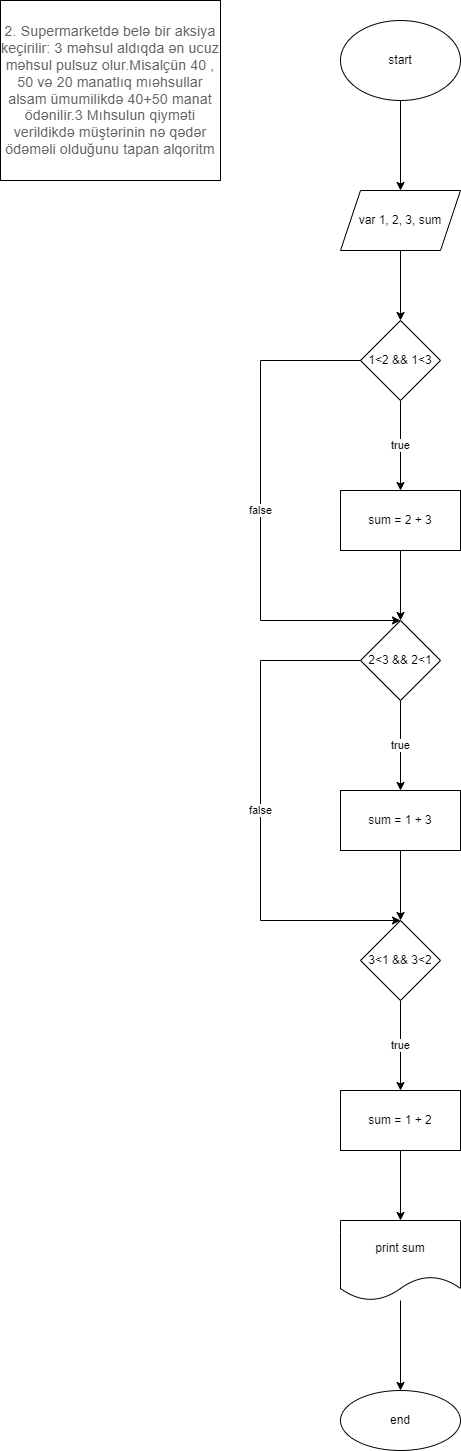

The diagram above was exported from draw.io. Its source (the exported page's mxGraphModel, read from the mxfile embedded in the PNG):
<mxGraphModel dx="782" dy="468" grid="1" gridSize="10" guides="1" tooltips="1" connect="1" arrows="1" fold="1" page="1" pageScale="1" pageWidth="850" pageHeight="1100" math="0" shadow="0">
  <root>
    <mxCell id="0" />
    <mxCell id="1" parent="0" />
    <mxCell id="-gOT8kFUHckVe6kKYULN-1" value="&lt;span style=&quot;color: rgb(95, 99, 104); font-family: Roboto, RobotoDraft, Helvetica, Arial, sans-serif; font-size: 14px; letter-spacing: 0.2px; text-align: start; background-color: rgb(255, 255, 255);&quot;&gt;2.&amp;nbsp;Supermarketdə belə bir aksiya keçirilir: 3 məhsul aldıqda ən ucuz məhsul pulsuz olur.Misalçün 40 , 50 və 20 manatlıq mıəhsullar alsam ümumilikdə 40+50 manat ödənilir.3 Mıhsulun qiyməti verildikdə müştərinin nə qədər ödəməli olduğunu tapan alqoritm&lt;/span&gt;" style="rounded=0;whiteSpace=wrap;html=1;" vertex="1" parent="1">
      <mxGeometry x="10" y="10" width="220" height="180" as="geometry" />
    </mxCell>
    <mxCell id="-gOT8kFUHckVe6kKYULN-4" value="" style="edgeStyle=orthogonalEdgeStyle;rounded=0;orthogonalLoop=1;jettySize=auto;html=1;" edge="1" parent="1" source="-gOT8kFUHckVe6kKYULN-2" target="-gOT8kFUHckVe6kKYULN-3">
      <mxGeometry relative="1" as="geometry" />
    </mxCell>
    <mxCell id="-gOT8kFUHckVe6kKYULN-2" value="start" style="ellipse;whiteSpace=wrap;html=1;" vertex="1" parent="1">
      <mxGeometry x="350" y="30" width="120" height="80" as="geometry" />
    </mxCell>
    <mxCell id="-gOT8kFUHckVe6kKYULN-6" value="" style="edgeStyle=orthogonalEdgeStyle;rounded=0;orthogonalLoop=1;jettySize=auto;html=1;" edge="1" parent="1" source="-gOT8kFUHckVe6kKYULN-3" target="-gOT8kFUHckVe6kKYULN-5">
      <mxGeometry relative="1" as="geometry" />
    </mxCell>
    <mxCell id="-gOT8kFUHckVe6kKYULN-3" value="var 1, 2, 3, sum" style="shape=parallelogram;perimeter=parallelogramPerimeter;whiteSpace=wrap;html=1;fixedSize=1;" vertex="1" parent="1">
      <mxGeometry x="350" y="200" width="120" height="60" as="geometry" />
    </mxCell>
    <mxCell id="-gOT8kFUHckVe6kKYULN-8" value="true" style="edgeStyle=orthogonalEdgeStyle;rounded=0;orthogonalLoop=1;jettySize=auto;html=1;" edge="1" parent="1" source="-gOT8kFUHckVe6kKYULN-5" target="-gOT8kFUHckVe6kKYULN-7">
      <mxGeometry relative="1" as="geometry" />
    </mxCell>
    <mxCell id="-gOT8kFUHckVe6kKYULN-21" value="false" style="edgeStyle=orthogonalEdgeStyle;rounded=0;orthogonalLoop=1;jettySize=auto;html=1;entryX=0.5;entryY=0;entryDx=0;entryDy=0;" edge="1" parent="1" source="-gOT8kFUHckVe6kKYULN-5" target="-gOT8kFUHckVe6kKYULN-9">
      <mxGeometry relative="1" as="geometry">
        <Array as="points">
          <mxPoint x="270" y="370" />
          <mxPoint x="270" y="630" />
        </Array>
      </mxGeometry>
    </mxCell>
    <mxCell id="-gOT8kFUHckVe6kKYULN-5" value="1&amp;lt;2 &amp;amp;&amp;amp; 1&amp;lt;3" style="rhombus;whiteSpace=wrap;html=1;" vertex="1" parent="1">
      <mxGeometry x="370" y="330" width="80" height="80" as="geometry" />
    </mxCell>
    <mxCell id="-gOT8kFUHckVe6kKYULN-10" value="" style="edgeStyle=orthogonalEdgeStyle;rounded=0;orthogonalLoop=1;jettySize=auto;html=1;" edge="1" parent="1" source="-gOT8kFUHckVe6kKYULN-7" target="-gOT8kFUHckVe6kKYULN-9">
      <mxGeometry relative="1" as="geometry" />
    </mxCell>
    <mxCell id="-gOT8kFUHckVe6kKYULN-7" value="sum = 2 + 3" style="whiteSpace=wrap;html=1;" vertex="1" parent="1">
      <mxGeometry x="350" y="500" width="120" height="60" as="geometry" />
    </mxCell>
    <mxCell id="-gOT8kFUHckVe6kKYULN-12" value="true" style="edgeStyle=orthogonalEdgeStyle;rounded=0;orthogonalLoop=1;jettySize=auto;html=1;" edge="1" parent="1" source="-gOT8kFUHckVe6kKYULN-9" target="-gOT8kFUHckVe6kKYULN-11">
      <mxGeometry relative="1" as="geometry" />
    </mxCell>
    <mxCell id="-gOT8kFUHckVe6kKYULN-25" value="false" style="edgeStyle=orthogonalEdgeStyle;rounded=0;orthogonalLoop=1;jettySize=auto;html=1;" edge="1" parent="1" source="-gOT8kFUHckVe6kKYULN-9">
      <mxGeometry relative="1" as="geometry">
        <mxPoint x="410" y="930" as="targetPoint" />
        <Array as="points">
          <mxPoint x="270" y="670" />
          <mxPoint x="270" y="930" />
        </Array>
      </mxGeometry>
    </mxCell>
    <mxCell id="-gOT8kFUHckVe6kKYULN-9" value="2&amp;lt;3 &amp;amp;&amp;amp; 2&amp;lt;1" style="rhombus;whiteSpace=wrap;html=1;" vertex="1" parent="1">
      <mxGeometry x="370" y="630" width="80" height="80" as="geometry" />
    </mxCell>
    <mxCell id="-gOT8kFUHckVe6kKYULN-14" value="" style="edgeStyle=orthogonalEdgeStyle;rounded=0;orthogonalLoop=1;jettySize=auto;html=1;" edge="1" parent="1" source="-gOT8kFUHckVe6kKYULN-11" target="-gOT8kFUHckVe6kKYULN-13">
      <mxGeometry relative="1" as="geometry" />
    </mxCell>
    <mxCell id="-gOT8kFUHckVe6kKYULN-11" value="sum = 1 + 3" style="whiteSpace=wrap;html=1;" vertex="1" parent="1">
      <mxGeometry x="350" y="800" width="120" height="60" as="geometry" />
    </mxCell>
    <mxCell id="-gOT8kFUHckVe6kKYULN-16" value="true" style="edgeStyle=orthogonalEdgeStyle;rounded=0;orthogonalLoop=1;jettySize=auto;html=1;" edge="1" parent="1" source="-gOT8kFUHckVe6kKYULN-13" target="-gOT8kFUHckVe6kKYULN-15">
      <mxGeometry relative="1" as="geometry" />
    </mxCell>
    <mxCell id="-gOT8kFUHckVe6kKYULN-13" value="3&amp;lt;1 &amp;amp;&amp;amp; 3&amp;lt;2" style="rhombus;whiteSpace=wrap;html=1;" vertex="1" parent="1">
      <mxGeometry x="370" y="930" width="80" height="80" as="geometry" />
    </mxCell>
    <mxCell id="-gOT8kFUHckVe6kKYULN-18" value="" style="edgeStyle=orthogonalEdgeStyle;rounded=0;orthogonalLoop=1;jettySize=auto;html=1;" edge="1" parent="1" source="-gOT8kFUHckVe6kKYULN-15" target="-gOT8kFUHckVe6kKYULN-17">
      <mxGeometry relative="1" as="geometry" />
    </mxCell>
    <mxCell id="-gOT8kFUHckVe6kKYULN-15" value="sum = 1 + 2" style="whiteSpace=wrap;html=1;" vertex="1" parent="1">
      <mxGeometry x="350" y="1100" width="120" height="60" as="geometry" />
    </mxCell>
    <mxCell id="-gOT8kFUHckVe6kKYULN-20" value="" style="edgeStyle=orthogonalEdgeStyle;rounded=0;orthogonalLoop=1;jettySize=auto;html=1;" edge="1" parent="1" source="-gOT8kFUHckVe6kKYULN-17" target="-gOT8kFUHckVe6kKYULN-19">
      <mxGeometry relative="1" as="geometry" />
    </mxCell>
    <mxCell id="-gOT8kFUHckVe6kKYULN-17" value="print sum" style="shape=document;whiteSpace=wrap;html=1;boundedLbl=1;" vertex="1" parent="1">
      <mxGeometry x="350" y="1230" width="120" height="80" as="geometry" />
    </mxCell>
    <mxCell id="-gOT8kFUHckVe6kKYULN-19" value="end" style="ellipse;whiteSpace=wrap;html=1;" vertex="1" parent="1">
      <mxGeometry x="350" y="1400" width="120" height="60" as="geometry" />
    </mxCell>
  </root>
</mxGraphModel>